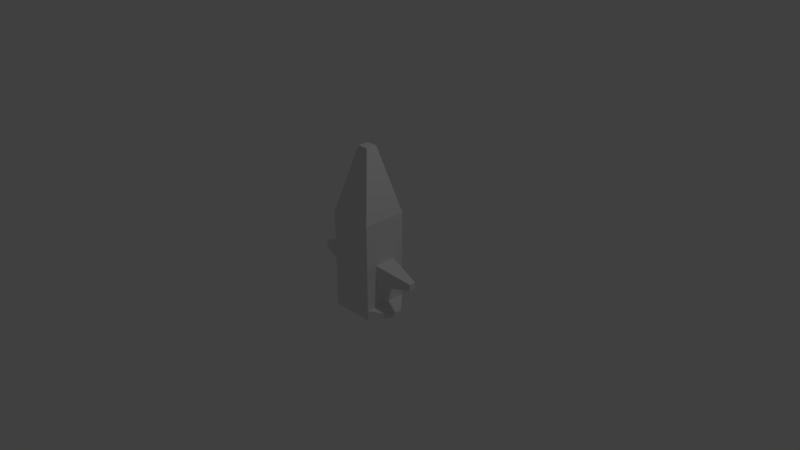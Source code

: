 # Source: vehicle.blend  (saved by Blender 2.79.0; exported with 4.5.12 LTS)
import bpy
from mathutils import Matrix  # noqa: F401  (used for matrix-valued properties, if any)

bpy.ops.wm.read_factory_settings(use_empty=True)
scene = bpy.context.scene
scene.name = 'Scene'

# ---- collections
col_collection_1 = bpy.data.collections.new('Collection 1'); scene.collection.children.link(col_collection_1)

# ---- materials (node trees are filled in below, after node groups)
mat_material = bpy.data.materials.new('Material')
mat_material.alpha_threshold = 0.0
mat_material.use_transparent_shadow = False
mat_material.roughness = 0.5
mat_material.line_color = (0.0, 0.0, 0.0, 1.0)

# ---- material node trees

# ---- world
world_world = bpy.data.worlds.new('World'); scene.world = world_world
world_world.color = (0.05088, 0.05088, 0.05088)
world_world.use_sun_shadow = False
world_world.sun_shadow_jitter_overblur = 0.0
world_world.cycles.sampling_method = 'MANUAL'

# ---- cameras
cam_camera = bpy.data.cameras.new('Camera')
cam_camera.clip_end = 100.0
cam_camera.lens = 35.0
cam_camera.sensor_width = 32.0
cam_camera.sensor_height = 18.0
cam_camera.ortho_scale = 7.314
cam_camera.dof.focus_distance = 0.0
cam_camera.dof.aperture_fstop = 128.0

# ---- lights
light_lamp = bpy.data.lights.new('Lamp', 'POINT')
light_lamp.transmission_factor = 0.0
light_lamp.cutoff_distance = 30.0
light_lamp.energy = 100.0
light_lamp.shadow_buffer_clip_start = 1.001
light_lamp.shadow_soft_size = 0.1
light_lamp.shadow_maximum_resolution = 0.006
light_lamp.use_absolute_resolution = True

# ---- meshes
me_cube = bpy.data.meshes.new('Cube')
me_cube.from_pydata([(-0.3, -0.3, -0.6), (0.3, -0.3, -0.6), (0.3, -0.3, 0.6), (-0.3, -0.3, 0.6), (-0.3, 0.3, -0.6), (0.3, 0.3, -0.6), (0.3, 0.3, 0.6), (-0.3, 0.3, 0.6), (0.07557, -0.07557, 1.492), (-0.07557, -0.07557, 1.492), (0.07557, 0.07557, 1.492), (-0.07557, 0.07557, 1.492), (-0.3, -0.3, -0.7457), (0.3, -0.3, -0.7457), (-0.3, 0.3, -0.7457), (0.3, 0.3, -0.7457), (-0.5, -0.09, -0.651), (-0.5, 0.09, -0.651), (-0.5, -0.09, -0.6947), (-0.5, 0.09, -0.6947), (0.5, -0.09, -0.651), (0.5, 0.09, -0.651), (0.5, -0.09, -0.6947), (0.5, 0.09, -0.6947), (-0.09, 0.5, -0.651), (0.09, 0.5, -0.651), (-0.09, 0.5, -0.6947), (0.09, 0.5, -0.6947), (-0.3, -0.3, -4.172e-08), (-0.3, -1.18e-07, -0.6), (-0.3, 9.179e-08, 0.6), (-0.3, 0.3, -1.824e-07), (-0.3, -1.311e-08, -1.299e-07), (-0.3, -0.3, 0.3), (-0.3, 0.15, -0.6), (-0.3, 0.15, 0.6), (-0.3, 0.3, 0.3), (-0.3, -0.3, -0.3), (-0.3, -0.15, -0.6), (-0.3, -0.15, 0.6), (-0.3, 0.3, -0.3), (-0.3, 3.934e-08, 0.3), (-0.3, -6.557e-08, -0.3), (-0.3, 0.15, -1.562e-07), (-0.3, -0.15, -8.583e-08), (-0.3, -0.15, -0.3), (-0.3, 0.15, -0.3), (-0.3, 0.15, 0.3), (-0.3, -0.15, 0.3), (-0.8, -1.05e-08, -0.195), (-0.8, 5.234e-09, -0.105), (-0.8, -0.045, -0.105), (-0.8, 0.045, -0.105), (-0.8, -0.045, -0.195), (-0.8, 0.045, -0.195), (0.3, -0.3, 3.934e-08), (0.3, -9.179e-08, -0.6), (0.3, 1.18e-07, 0.6), (0.3, 0.3, 2.563e-07), (0.3, 1.311e-08, 1.657e-07), (0.3, -0.3, 0.3), (0.3, 0.15, -0.6), (0.3, 0.15, 0.6), (0.3, 0.3, 0.3), (0.3, -0.3, -0.3), (0.3, -0.15, -0.6), (0.3, -0.15, 0.6), (0.3, 0.3, -0.3), (0.3, 6.557e-08, 0.3), (0.3, -3.934e-08, -0.3), (0.3, -0.15, 1.025e-07), (0.3, 0.15, 2.11e-07), (0.3, 0.15, -0.3), (0.3, -0.15, -0.3), (0.3, -0.15, 0.3), (0.3, 0.15, 0.3), (0.3, -3.934e-08, -0.3), (0.3, 1.311e-08, 1.657e-07), (0.3, 0.15, 2.11e-07), (0.3, -0.15, 1.025e-07), (0.3, 0.15, -0.3), (0.3, -0.15, -0.3), (0.8, -7.259e-08, -0.195), (0.8, -5.685e-08, -0.105), (0.8, 0.045, -0.105), (0.8, -0.045, -0.105), (0.8, 0.045, -0.195), (0.8, -0.045, -0.195), (-0.3, 0.3, 0.15), (0.3, 0.3, 0.15), (-0.09, 0.5, 0.335), (-0.09, 0.5, 0.425), (0.09, 0.5, 0.335), (0.09, 0.5, 0.425), (-0.09, 0.5, 0.29), (0.09, 0.5, 0.29)], [], [(0, 1, 64, 55, 60, 2, 3, 33, 28, 37), (7, 6, 93, 91), (5, 61, 56, 65, 1, 20, 21), (75, 63, 6, 62), (2, 66, 57, 62, 6, 10, 8), (48, 33, 3, 39), (8, 10, 11, 9), (6, 7, 11, 10), (7, 35, 30, 39, 3, 9, 11), (3, 2, 8, 9), (12, 14, 15, 13), (4, 14, 19, 17), (1, 0, 12, 13), (14, 4, 24, 26), (16, 17, 19, 18), (0, 38, 29, 34, 4, 17, 16), (12, 0, 16, 18), (14, 12, 18, 19), (21, 20, 22, 23), (1, 13, 22, 20), (13, 15, 23, 22), (15, 5, 21, 23), (24, 25, 27, 26), (5, 15, 27, 25), (15, 14, 26, 27), (4, 5, 25, 24), (47, 41, 30, 35), (44, 32, 50, 51), (45, 37, 28, 44), (45, 44, 51, 53), (29, 38, 45, 42), (38, 0, 37, 45), (40, 46, 43, 31), (4, 34, 46, 40), (34, 29, 42, 46), (36, 47, 35, 7), (31, 43, 47, 36, 88), (43, 32, 41, 47), (41, 48, 39, 30), (32, 44, 48, 41), (44, 28, 33, 48), (54, 49, 50, 52), (49, 53, 51, 50), (32, 43, 52, 50), (46, 42, 49, 54), (43, 46, 54, 52), (42, 45, 53, 49), (74, 68, 57, 66), (70, 73, 81, 79), (72, 67, 58, 71), (73, 69, 76, 81), (56, 61, 72, 69), (61, 5, 67, 72), (64, 73, 70, 55), (1, 65, 73, 64), (65, 56, 69, 73), (60, 74, 66, 2), (55, 70, 74, 60), (70, 59, 68, 74), (68, 75, 62, 57), (59, 71, 75, 68), (71, 58, 89, 63, 75), (79, 81, 87, 85), (77, 79, 85, 83), (69, 72, 80, 76), (72, 71, 78, 80), (71, 59, 77, 78), (59, 70, 79, 77), (87, 82, 83, 85), (82, 86, 84, 83), (80, 78, 84, 86), (78, 77, 83, 84), (81, 76, 82, 87), (76, 80, 86, 82), (4, 40, 31, 88, 89, 58, 67, 5), (95, 94, 90, 91, 93, 92), (36, 7, 91, 90), (63, 89, 95, 92), (6, 63, 92, 93), (89, 88, 94, 95), (88, 36, 90, 94)])
_uv = me_cube.uv_layers.new(name='UVMap')
_uv.uv.foreach_set('vector', [1.925e-08, 0.04855, 0.1937, 0.04855, 0.1937, 0.1485, 0.1937, 0.2485, 0.1937, 0.3484, 0.1937, 0.4484, 0.0, 0.4484, 1.925e-08, 0.3484, 1.925e-08, 0.2485, 1.925e-08, 0.1485, 0.8718, 0.4831, 0.8718, 0.2829, 0.9381, 0.353, 0.9381, 0.413, 1.0, 0.6499, 1.0, 0.6999, 1.0, 0.7499, 1.0, 0.7999, 1.0, 0.85, 0.9354, 0.7794, 0.9354, 0.7194, 0.339, 0.3002, 0.3875, 0.3002, 0.3875, 0.4003, 0.339, 0.4003, 0.1937, 0.4003, 0.2422, 0.4003, 0.2906, 0.4003, 0.339, 0.4003, 0.3875, 0.4003, 0.315, 0.6987, 0.2662, 0.6987, 0.5328, 0.3002, 0.5812, 0.3002, 0.5812, 0.4003, 0.5328, 0.4003, 0.8058, 0.8501, 0.8546, 0.8501, 0.8546, 0.9005, 0.8058, 0.9005, 0.7749, 0.5832, 0.5812, 0.5832, 0.6537, 0.2829, 0.7025, 0.2829, 0.3875, 0.4003, 0.4359, 0.4003, 0.4843, 0.4003, 0.5328, 0.4003, 0.5812, 0.4003, 0.5087, 0.6987, 0.4599, 0.6987, 0.0, 0.4484, 0.1937, 0.4484, 0.1213, 0.7492, 0.07247, 0.7492, 0.7209, 0.0, 0.8551, 0.1443, 0.7153, 0.2829, 0.5812, 0.1386, 0.9381, 0.2829, 0.9851, 0.2829, 0.9695, 0.353, 0.9554, 0.353, 0.1937, 0.04855, 1.925e-08, 0.04855, 6.736e-08, 0.0, 0.1937, 0.0, 0.9989, 0.2002, 0.9518, 0.2002, 0.971, 0.1301, 0.9851, 0.1301, 0.9554, 0.413, 0.9554, 0.353, 0.9695, 0.353, 0.9695, 0.413, 0.9354, 0.6499, 0.9354, 0.6999, 0.9354, 0.7499, 0.9354, 0.7999, 0.9354, 0.85, 0.8708, 0.7805, 0.8708, 0.7205, 0.9851, 0.4831, 0.9381, 0.4831, 0.9554, 0.413, 0.9695, 0.413, 0.8551, 0.1443, 0.7209, 0.0, 0.8148, 0.004683, 0.8551, 0.04797, 0.5499, 0.8288, 0.5499, 0.7688, 0.564, 0.7688, 0.564, 0.8288, 0.5325, 0.6987, 0.5796, 0.6987, 0.564, 0.7688, 0.5499, 0.7688, 0.5812, 0.1386, 0.7153, 0.2829, 0.6222, 0.279, 0.5819, 0.2357, 0.5796, 0.8989, 0.5325, 0.8989, 0.5499, 0.8288, 0.564, 0.8288, 0.971, 0.1301, 0.971, 0.07006, 0.9851, 0.07006, 0.9851, 0.1301, 0.9518, 0.0, 0.9989, 1.988e-08, 0.9851, 0.07006, 0.971, 0.07006, 0.7153, 0.2829, 0.8551, 0.1443, 0.8512, 0.2413, 0.8093, 0.2829, 0.8708, 0.6499, 0.8708, 0.8501, 0.8058, 0.78, 0.8058, 0.72, 0.4359, 0.3002, 0.4843, 0.3002, 0.4843, 0.4003, 0.4359, 0.4003, 0.5325, 0.8655, 0.4841, 0.8655, 0.4831, 0.6987, 0.4976, 0.6987, 0.5328, 0.1001, 0.5812, 0.1001, 0.5812, 0.2001, 0.5328, 0.2001, 0.7747, 1.0, 0.6779, 1.0, 0.7101, 0.8332, 0.7392, 0.8332, 0.4843, 7.954e-08, 0.5328, 7.954e-08, 0.5328, 0.1001, 0.4843, 0.1001, 0.5328, 7.954e-08, 0.5812, 9.942e-08, 0.5812, 0.1001, 0.5328, 0.1001, 0.3875, 0.1001, 0.4359, 0.1001, 0.4359, 0.2001, 0.3875, 0.2001, 0.3875, 0.0, 0.4359, 1.988e-08, 0.4359, 0.1001, 0.3875, 0.1001, 0.4359, 1.988e-08, 0.4843, 7.954e-08, 0.4843, 0.1001, 0.4359, 0.1001, 0.3875, 0.3002, 0.4359, 0.3002, 0.4359, 0.4003, 0.3875, 0.4003, 0.3875, 0.2001, 0.4359, 0.2001, 0.4359, 0.3002, 0.3875, 0.3002, 0.3875, 0.2502, 0.4359, 0.2001, 0.4843, 0.2001, 0.4843, 0.3002, 0.4359, 0.3002, 0.4843, 0.3002, 0.5328, 0.3002, 0.5328, 0.4003, 0.4843, 0.4003, 0.4843, 0.2001, 0.5328, 0.2001, 0.5328, 0.3002, 0.4843, 0.3002, 0.5328, 0.2001, 0.5812, 0.2001, 0.5812, 0.3002, 0.5328, 0.3002, 0.804, 0.4497, 0.804, 0.4648, 0.7749, 0.4648, 0.7749, 0.4497, 0.804, 0.4648, 0.804, 0.4798, 0.7749, 0.4798, 0.7749, 0.4648, 0.4841, 0.8655, 0.4357, 0.8655, 0.4685, 0.6987, 0.4831, 0.6987, 0.09682, 0.916, 0.04841, 0.916, 0.04948, 0.7492, 0.064, 0.7492, 0.9518, 0.1668, 0.8551, 0.1668, 0.8903, 0.0, 0.9194, 0.0, 0.04841, 0.916, 0.0, 0.916, 0.03496, 0.7492, 0.04948, 0.7492, 0.2422, 0.3002, 0.2906, 0.3002, 0.2906, 0.4003, 0.2422, 0.4003, 0.0, 0.0, 0.0, 0.0, 0.0, 0.0, 0.0, 0.0, 0.339, 0.1001, 0.3875, 0.1001, 0.3875, 0.2001, 0.339, 0.2001, 0.0, 0.0, 0.0, 0.0, 0.0, 0.0, 0.0, 0.0, 0.2906, 9.942e-08, 0.339, 1.193e-07, 0.339, 0.1001, 0.2906, 0.1001, 0.339, 1.193e-07, 0.3875, 1.591e-07, 0.3875, 0.1001, 0.339, 0.1001, 0.1937, 0.1001, 0.2422, 0.1001, 0.2422, 0.2001, 0.1937, 0.2001, 0.1937, 0.0, 0.2422, 3.977e-08, 0.2422, 0.1001, 0.1937, 0.1001, 0.2422, 3.977e-08, 0.2906, 9.942e-08, 0.2906, 0.1001, 0.2422, 0.1001, 0.1937, 0.3002, 0.2422, 0.3002, 0.2422, 0.4003, 0.1937, 0.4003, 0.1937, 0.2001, 0.2422, 0.2001, 0.2422, 0.3002, 0.1937, 0.3002, 0.2422, 0.2001, 0.2906, 0.2001, 0.2906, 0.3002, 0.2422, 0.3002, 0.2906, 0.3002, 0.339, 0.3002, 0.339, 0.4003, 0.2906, 0.4003, 0.2906, 0.2001, 0.339, 0.2001, 0.339, 0.3002, 0.2906, 0.3002, 0.339, 0.2001, 0.3875, 0.2001, 0.3875, 0.2502, 0.3875, 0.3002, 0.339, 0.3002, 0.6779, 1.0, 0.5812, 1.0, 0.6167, 0.8332, 0.6458, 0.8332, 0.8233, 0.4497, 0.7749, 0.4497, 0.8099, 0.2829, 0.8244, 0.2829, 0.0, 0.0, 0.0, 0.0, 0.0, 0.0, 0.0, 0.0, 0.0, 0.0, 0.0, 0.0, 0.0, 0.0, 0.0, 0.0, 0.0, 0.0, 0.0, 0.0, 0.0, 0.0, 0.0, 0.0, 0.0, 0.0, 0.0, 0.0, 0.0, 0.0, 0.0, 0.0, 0.7749, 0.4798, 0.7895, 0.4798, 0.7895, 0.5098, 0.7749, 0.5098, 0.7895, 0.4798, 0.804, 0.4798, 0.804, 0.5098, 0.7895, 0.5098, 0.1936, 0.916, 0.09682, 0.916, 0.1293, 0.7492, 0.1583, 0.7492, 0.8718, 0.4497, 0.8233, 0.4497, 0.8244, 0.2829, 0.8389, 0.2829, 0.4357, 0.8655, 0.3873, 0.8655, 0.3862, 0.6987, 0.4008, 0.6987, 0.3873, 0.8655, 0.3389, 0.8655, 0.3717, 0.6987, 0.3862, 0.6987, 0.5812, 0.8332, 0.5812, 0.7332, 0.5812, 0.6332, 0.5812, 0.5832, 0.7749, 0.5832, 0.7749, 0.6332, 0.7749, 0.7332, 0.7749, 0.8332, 0.2362, 0.8288, 0.2362, 0.7688, 0.2508, 0.7688, 0.2798, 0.7688, 0.2798, 0.8288, 0.2508, 0.8288, 0.2421, 0.6987, 0.3389, 0.6987, 0.2798, 0.7688, 0.2508, 0.7688, 0.2421, 0.8989, 0.1937, 0.8989, 0.2362, 0.8288, 0.2508, 0.8288, 0.3389, 0.8989, 0.2421, 0.8989, 0.2508, 0.8288, 0.2798, 0.8288, 0.8718, 0.4497, 0.8718, 0.6499, 0.8058, 0.5798, 0.8058, 0.5198, 0.1937, 0.6987, 0.2421, 0.6987, 0.2508, 0.7688, 0.2362, 0.7688])
me_cube.materials.append(mat_material)
me_cube.use_remesh_preserve_volume = False
me_cube.use_remesh_preserve_attributes = False
me_cube.use_mirror_vertex_groups = False
me_cube.update()

# ---- objects
ob_cube = bpy.data.objects.new('Cube', me_cube)
ob_lamp = bpy.data.objects.new('Lamp', light_lamp)
ob_camera = bpy.data.objects.new('Camera', cam_camera)

# ---- transforms, parenting, visibility, modifiers, constraints
ob_cube.location = (0.0, 0.0, 0.0)
ob_cube.lock_rotations_4d = False
ob_cube.empty_display_type = 'ARROWS'
ob_cube.lineart.crease_threshold = 0.0
ob_lamp.location = (4.076, 1.005, 5.904)
ob_lamp.rotation_euler = (0.6503, 0.05522, 1.866)
ob_lamp.lock_rotations_4d = False
ob_lamp.empty_display_type = 'ARROWS'
ob_lamp.color = (0.0, 0.0, 0.0, 0.0)
ob_lamp.lineart.crease_threshold = 0.0
ob_camera.location = (7.481, -6.508, 5.344)
ob_camera.rotation_euler = (1.109, 0.0, 0.8149)
ob_camera.lock_rotations_4d = False
ob_camera.empty_display_type = 'ARROWS'
ob_camera.color = (0.0, 0.0, 0.0, 0.0)
ob_camera.display_type = 'WIRE'
ob_camera.lineart.crease_threshold = 0.0

# ---- collection membership
col_collection_1.objects.link(ob_cube)
col_collection_1.objects.link(ob_lamp)
col_collection_1.objects.link(ob_camera)

# ---- scene / render settings (as saved in the file)
scene.camera = ob_camera
scene.frame_start = 1; scene.frame_end = 250; scene.frame_set(1)
scene.render.engine = 'BLENDER_EEVEE_NEXT'
scene.render.resolution_percentage = 50
scene.render.dither_intensity = 0.0
scene.cycles.use_denoising = False
scene.cycles.samples = 128
scene.cycles.sampling_pattern = 'TABULATED_SOBOL'
scene.cycles.use_adaptive_sampling = False
scene.cycles.use_light_tree = False
scene.cycles.blur_glossy = 0.0
scene.cycles.sample_clamp_indirect = 0.0
scene.view_settings.view_transform = 'Standard'
bpy.context.view_layer.update()
